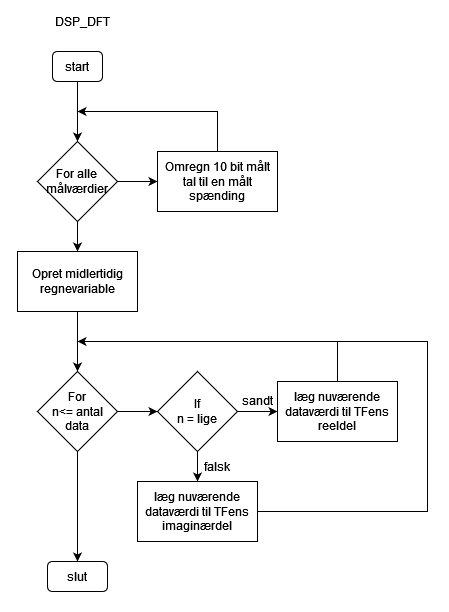

The diagram above was exported from draw.io. Its source (the exported page's mxGraphModel, read from the mxfile embedded in the PNG):
<mxGraphModel dx="1422" dy="765" grid="1" gridSize="10" guides="1" tooltips="1" connect="1" arrows="1" fold="1" page="1" pageScale="1" pageWidth="1169" pageHeight="827" math="0" shadow="0">
  <root>
    <mxCell id="0" />
    <mxCell id="1" parent="0" />
    <mxCell id="kszleTHEpLlxQMfgCVqx-1" value="start" style="rounded=1;whiteSpace=wrap;html=1;" vertex="1" parent="1">
      <mxGeometry x="80" y="50" width="50" height="30" as="geometry" />
    </mxCell>
    <mxCell id="kszleTHEpLlxQMfgCVqx-2" value="start" style="rounded=1;whiteSpace=wrap;html=1;" vertex="1" parent="1">
      <mxGeometry x="335" y="50" width="50" height="30" as="geometry" />
    </mxCell>
    <mxCell id="kszleTHEpLlxQMfgCVqx-3" value="start" style="rounded=1;whiteSpace=wrap;html=1;" vertex="1" parent="1">
      <mxGeometry x="815" y="50" width="50" height="30" as="geometry" />
    </mxCell>
    <mxCell id="kszleTHEpLlxQMfgCVqx-4" value="start" style="rounded=1;whiteSpace=wrap;html=1;" vertex="1" parent="1">
      <mxGeometry x="974.5" y="50" width="50" height="30" as="geometry" />
    </mxCell>
    <mxCell id="kszleTHEpLlxQMfgCVqx-5" value="DFT" style="rounded=0;whiteSpace=wrap;html=1;" vertex="1" parent="1">
      <mxGeometry x="73.75" y="110" width="62.5" height="30" as="geometry" />
    </mxCell>
    <mxCell id="kszleTHEpLlxQMfgCVqx-6" value="" style="endArrow=classic;html=1;rounded=0;entryX=0.5;entryY=0;entryDx=0;entryDy=0;exitX=0.5;exitY=1;exitDx=0;exitDy=0;" edge="1" parent="1" source="kszleTHEpLlxQMfgCVqx-1" target="kszleTHEpLlxQMfgCVqx-5">
      <mxGeometry width="50" height="50" relative="1" as="geometry">
        <mxPoint x="560" y="330" as="sourcePoint" />
        <mxPoint x="610" y="280" as="targetPoint" />
      </mxGeometry>
    </mxCell>
    <mxCell id="kszleTHEpLlxQMfgCVqx-7" value="&lt;div&gt;Udregn&lt;/div&gt;&lt;div&gt;magnitude&lt;br&gt;&lt;/div&gt;" style="rounded=0;whiteSpace=wrap;html=1;" vertex="1" parent="1">
      <mxGeometry x="67.5" y="170" width="75" height="40" as="geometry" />
    </mxCell>
    <mxCell id="kszleTHEpLlxQMfgCVqx-8" value="&lt;div&gt;Udregn &lt;br&gt;&lt;/div&gt;&lt;div&gt;argument&lt;/div&gt;" style="rounded=0;whiteSpace=wrap;html=1;" vertex="1" parent="1">
      <mxGeometry x="67.5" y="240" width="75" height="40" as="geometry" />
    </mxCell>
    <mxCell id="kszleTHEpLlxQMfgCVqx-10" value="" style="endArrow=classic;html=1;rounded=0;exitX=0.5;exitY=1;exitDx=0;exitDy=0;entryX=0.5;entryY=0;entryDx=0;entryDy=0;" edge="1" parent="1" source="kszleTHEpLlxQMfgCVqx-5" target="kszleTHEpLlxQMfgCVqx-7">
      <mxGeometry width="50" height="50" relative="1" as="geometry">
        <mxPoint x="570" y="320" as="sourcePoint" />
        <mxPoint x="620" y="270" as="targetPoint" />
      </mxGeometry>
    </mxCell>
    <mxCell id="kszleTHEpLlxQMfgCVqx-11" value="" style="endArrow=classic;html=1;rounded=0;exitX=0.5;exitY=1;exitDx=0;exitDy=0;entryX=0.5;entryY=0;entryDx=0;entryDy=0;" edge="1" parent="1" source="kszleTHEpLlxQMfgCVqx-7" target="kszleTHEpLlxQMfgCVqx-8">
      <mxGeometry width="50" height="50" relative="1" as="geometry">
        <mxPoint x="570" y="320" as="sourcePoint" />
        <mxPoint x="620" y="270" as="targetPoint" />
      </mxGeometry>
    </mxCell>
    <mxCell id="kszleTHEpLlxQMfgCVqx-12" value="Vurder metal" style="rounded=0;whiteSpace=wrap;html=1;" vertex="1" parent="1">
      <mxGeometry x="62.5" y="310" width="85" height="30" as="geometry" />
    </mxCell>
    <mxCell id="kszleTHEpLlxQMfgCVqx-13" value="" style="endArrow=classic;html=1;rounded=0;exitX=0.5;exitY=1;exitDx=0;exitDy=0;entryX=0.5;entryY=0;entryDx=0;entryDy=0;" edge="1" parent="1" source="kszleTHEpLlxQMfgCVqx-8" target="kszleTHEpLlxQMfgCVqx-12">
      <mxGeometry width="50" height="50" relative="1" as="geometry">
        <mxPoint x="570" y="320" as="sourcePoint" />
        <mxPoint x="620" y="270" as="targetPoint" />
      </mxGeometry>
    </mxCell>
    <mxCell id="kszleTHEpLlxQMfgCVqx-14" value="&lt;div&gt;Next state&lt;/div&gt;&lt;div&gt;logik&lt;br&gt;&lt;/div&gt;" style="rounded=0;whiteSpace=wrap;html=1;" vertex="1" parent="1">
      <mxGeometry x="62.5" y="373.5" width="85" height="40" as="geometry" />
    </mxCell>
    <mxCell id="kszleTHEpLlxQMfgCVqx-15" value="" style="endArrow=classic;html=1;rounded=0;entryX=0.5;entryY=0;entryDx=0;entryDy=0;exitX=0.5;exitY=1;exitDx=0;exitDy=0;" edge="1" parent="1" source="kszleTHEpLlxQMfgCVqx-12" target="kszleTHEpLlxQMfgCVqx-14">
      <mxGeometry width="50" height="50" relative="1" as="geometry">
        <mxPoint x="570" y="320" as="sourcePoint" />
        <mxPoint x="620" y="270" as="targetPoint" />
      </mxGeometry>
    </mxCell>
    <mxCell id="kszleTHEpLlxQMfgCVqx-16" value="&lt;div&gt;Omregn 10 bit målt&lt;/div&gt;&lt;div&gt;tal til en målt spænding&lt;br&gt;&lt;/div&gt;" style="rounded=0;whiteSpace=wrap;html=1;" vertex="1" parent="1">
      <mxGeometry x="440" y="150" width="120" height="60" as="geometry" />
    </mxCell>
    <mxCell id="kszleTHEpLlxQMfgCVqx-17" value="REGN" style="text;html=1;strokeColor=none;fillColor=none;align=center;verticalAlign=middle;whiteSpace=wrap;rounded=0;" vertex="1" parent="1">
      <mxGeometry x="63.75" width="82.5" height="40" as="geometry" />
    </mxCell>
    <mxCell id="kszleTHEpLlxQMfgCVqx-18" value="DSP_DFT" style="text;html=1;strokeColor=none;fillColor=none;align=center;verticalAlign=middle;whiteSpace=wrap;rounded=0;" vertex="1" parent="1">
      <mxGeometry x="335" y="5" width="60" height="30" as="geometry" />
    </mxCell>
    <mxCell id="kszleTHEpLlxQMfgCVqx-19" value="DSP_magnitude" style="text;html=1;strokeColor=none;fillColor=none;align=center;verticalAlign=middle;whiteSpace=wrap;rounded=0;" vertex="1" parent="1">
      <mxGeometry x="810" y="5" width="60" height="30" as="geometry" />
    </mxCell>
    <mxCell id="kszleTHEpLlxQMfgCVqx-21" value="DSP_angle" style="text;html=1;strokeColor=none;fillColor=none;align=center;verticalAlign=middle;whiteSpace=wrap;rounded=0;" vertex="1" parent="1">
      <mxGeometry x="969.5" y="5" width="60" height="30" as="geometry" />
    </mxCell>
    <mxCell id="kszleTHEpLlxQMfgCVqx-22" value="&lt;div&gt;For alle&lt;/div&gt;&lt;div&gt;målværdier&lt;br&gt;&lt;/div&gt;" style="rhombus;whiteSpace=wrap;html=1;" vertex="1" parent="1">
      <mxGeometry x="320" y="140" width="80" height="80" as="geometry" />
    </mxCell>
    <mxCell id="kszleTHEpLlxQMfgCVqx-23" value="" style="endArrow=classic;html=1;rounded=0;entryX=0.5;entryY=0;entryDx=0;entryDy=0;exitX=0.5;exitY=1;exitDx=0;exitDy=0;" edge="1" parent="1" source="kszleTHEpLlxQMfgCVqx-2" target="kszleTHEpLlxQMfgCVqx-22">
      <mxGeometry width="50" height="50" relative="1" as="geometry">
        <mxPoint x="570" y="170" as="sourcePoint" />
        <mxPoint x="620" y="120" as="targetPoint" />
      </mxGeometry>
    </mxCell>
    <mxCell id="kszleTHEpLlxQMfgCVqx-24" value="" style="endArrow=classic;html=1;rounded=0;exitX=0.5;exitY=0;exitDx=0;exitDy=0;" edge="1" parent="1" source="kszleTHEpLlxQMfgCVqx-16">
      <mxGeometry width="50" height="50" relative="1" as="geometry">
        <mxPoint x="570" y="170" as="sourcePoint" />
        <mxPoint x="360" y="110" as="targetPoint" />
        <Array as="points">
          <mxPoint x="500" y="110" />
        </Array>
      </mxGeometry>
    </mxCell>
    <mxCell id="kszleTHEpLlxQMfgCVqx-25" value="" style="endArrow=classic;html=1;rounded=0;entryX=0;entryY=0.5;entryDx=0;entryDy=0;exitX=1;exitY=0.5;exitDx=0;exitDy=0;" edge="1" parent="1" source="kszleTHEpLlxQMfgCVqx-22" target="kszleTHEpLlxQMfgCVqx-16">
      <mxGeometry width="50" height="50" relative="1" as="geometry">
        <mxPoint x="570" y="170" as="sourcePoint" />
        <mxPoint x="620" y="120" as="targetPoint" />
      </mxGeometry>
    </mxCell>
    <mxCell id="kszleTHEpLlxQMfgCVqx-26" value="&lt;div&gt;Opret midlertidig regnevariable&lt;/div&gt;" style="rounded=0;whiteSpace=wrap;html=1;" vertex="1" parent="1">
      <mxGeometry x="300" y="250" width="120" height="60" as="geometry" />
    </mxCell>
    <mxCell id="kszleTHEpLlxQMfgCVqx-27" value="&lt;div&gt;læg nuværende&lt;/div&gt;&lt;div&gt;dataværdi til TFens&lt;/div&gt;&lt;div&gt;reeldel&lt;br&gt;&lt;/div&gt;" style="rounded=0;whiteSpace=wrap;html=1;" vertex="1" parent="1">
      <mxGeometry x="560" y="380" width="120" height="60" as="geometry" />
    </mxCell>
    <mxCell id="kszleTHEpLlxQMfgCVqx-28" value="&lt;div&gt;For&lt;/div&gt;&lt;div&gt;n&amp;lt;= antal&lt;/div&gt;&lt;div&gt;data&lt;br&gt;&lt;/div&gt;" style="rhombus;whiteSpace=wrap;html=1;" vertex="1" parent="1">
      <mxGeometry x="320" y="370" width="80" height="80" as="geometry" />
    </mxCell>
    <mxCell id="kszleTHEpLlxQMfgCVqx-29" value="&lt;div&gt;If&lt;/div&gt;&lt;div&gt;n = lige&lt;br&gt;&lt;/div&gt;" style="rhombus;whiteSpace=wrap;html=1;" vertex="1" parent="1">
      <mxGeometry x="440" y="370" width="80" height="80" as="geometry" />
    </mxCell>
    <mxCell id="kszleTHEpLlxQMfgCVqx-30" value="&lt;div&gt;læg nuværende&lt;/div&gt;&lt;div&gt;dataværdi til TFens&lt;/div&gt;&lt;div&gt;imaginærdel&lt;br&gt;&lt;/div&gt;" style="rounded=0;whiteSpace=wrap;html=1;" vertex="1" parent="1">
      <mxGeometry x="420" y="480" width="120" height="60" as="geometry" />
    </mxCell>
    <mxCell id="kszleTHEpLlxQMfgCVqx-31" value="" style="endArrow=classic;html=1;rounded=0;exitX=0.5;exitY=1;exitDx=0;exitDy=0;entryX=0.5;entryY=0;entryDx=0;entryDy=0;" edge="1" parent="1" source="kszleTHEpLlxQMfgCVqx-26" target="kszleTHEpLlxQMfgCVqx-28">
      <mxGeometry width="50" height="50" relative="1" as="geometry">
        <mxPoint x="790" y="360" as="sourcePoint" />
        <mxPoint x="840" y="310" as="targetPoint" />
      </mxGeometry>
    </mxCell>
    <mxCell id="kszleTHEpLlxQMfgCVqx-32" value="" style="endArrow=classic;html=1;rounded=0;exitX=0.5;exitY=0;exitDx=0;exitDy=0;" edge="1" parent="1" source="kszleTHEpLlxQMfgCVqx-27">
      <mxGeometry width="50" height="50" relative="1" as="geometry">
        <mxPoint x="570" y="230" as="sourcePoint" />
        <mxPoint x="360" y="340" as="targetPoint" />
        <Array as="points">
          <mxPoint x="620" y="340" />
        </Array>
      </mxGeometry>
    </mxCell>
    <mxCell id="kszleTHEpLlxQMfgCVqx-33" value="" style="endArrow=classic;html=1;rounded=0;entryX=0;entryY=0.5;entryDx=0;entryDy=0;exitX=1;exitY=0.5;exitDx=0;exitDy=0;" edge="1" parent="1" source="kszleTHEpLlxQMfgCVqx-29" target="kszleTHEpLlxQMfgCVqx-27">
      <mxGeometry width="50" height="50" relative="1" as="geometry">
        <mxPoint x="570" y="350" as="sourcePoint" />
        <mxPoint x="620" y="300" as="targetPoint" />
      </mxGeometry>
    </mxCell>
    <mxCell id="kszleTHEpLlxQMfgCVqx-34" value="" style="endArrow=classic;html=1;rounded=0;entryX=0;entryY=0.5;entryDx=0;entryDy=0;exitX=1;exitY=0.5;exitDx=0;exitDy=0;" edge="1" parent="1" source="kszleTHEpLlxQMfgCVqx-28" target="kszleTHEpLlxQMfgCVqx-29">
      <mxGeometry width="50" height="50" relative="1" as="geometry">
        <mxPoint x="570" y="350" as="sourcePoint" />
        <mxPoint x="620" y="300" as="targetPoint" />
      </mxGeometry>
    </mxCell>
    <mxCell id="kszleTHEpLlxQMfgCVqx-35" value="" style="endArrow=classic;html=1;rounded=0;entryX=0.5;entryY=0;entryDx=0;entryDy=0;exitX=0.5;exitY=1;exitDx=0;exitDy=0;" edge="1" parent="1" source="kszleTHEpLlxQMfgCVqx-29" target="kszleTHEpLlxQMfgCVqx-30">
      <mxGeometry width="50" height="50" relative="1" as="geometry">
        <mxPoint x="570" y="350" as="sourcePoint" />
        <mxPoint x="630" y="300" as="targetPoint" />
      </mxGeometry>
    </mxCell>
    <mxCell id="kszleTHEpLlxQMfgCVqx-37" value="" style="endArrow=none;html=1;rounded=0;exitX=1;exitY=0.5;exitDx=0;exitDy=0;" edge="1" parent="1" source="kszleTHEpLlxQMfgCVqx-30">
      <mxGeometry width="50" height="50" relative="1" as="geometry">
        <mxPoint x="570" y="350" as="sourcePoint" />
        <mxPoint x="620" y="340" as="targetPoint" />
        <Array as="points">
          <mxPoint x="710" y="510" />
          <mxPoint x="710" y="340" />
        </Array>
      </mxGeometry>
    </mxCell>
    <mxCell id="kszleTHEpLlxQMfgCVqx-38" value="" style="endArrow=classic;html=1;rounded=0;entryX=0.5;entryY=0;entryDx=0;entryDy=0;exitX=0.5;exitY=1;exitDx=0;exitDy=0;" edge="1" parent="1" source="kszleTHEpLlxQMfgCVqx-22" target="kszleTHEpLlxQMfgCVqx-26">
      <mxGeometry width="50" height="50" relative="1" as="geometry">
        <mxPoint x="570" y="350" as="sourcePoint" />
        <mxPoint x="620" y="300" as="targetPoint" />
      </mxGeometry>
    </mxCell>
    <mxCell id="kszleTHEpLlxQMfgCVqx-39" value="" style="endArrow=classic;html=1;rounded=0;exitX=0.5;exitY=1;exitDx=0;exitDy=0;" edge="1" parent="1" source="kszleTHEpLlxQMfgCVqx-28">
      <mxGeometry width="50" height="50" relative="1" as="geometry">
        <mxPoint x="570" y="350" as="sourcePoint" />
        <mxPoint x="360" y="560" as="targetPoint" />
      </mxGeometry>
    </mxCell>
    <mxCell id="kszleTHEpLlxQMfgCVqx-41" value="slut" style="rounded=1;whiteSpace=wrap;html=1;" vertex="1" parent="1">
      <mxGeometry x="330" y="560" width="60" height="30" as="geometry" />
    </mxCell>
    <mxCell id="kszleTHEpLlxQMfgCVqx-42" value="sandt" style="text;html=1;strokeColor=none;fillColor=none;align=center;verticalAlign=middle;whiteSpace=wrap;rounded=0;" vertex="1" parent="1">
      <mxGeometry x="510" y="384" width="60" height="30" as="geometry" />
    </mxCell>
    <mxCell id="kszleTHEpLlxQMfgCVqx-43" value="falsk" style="text;html=1;strokeColor=none;fillColor=none;align=center;verticalAlign=middle;whiteSpace=wrap;rounded=0;" vertex="1" parent="1">
      <mxGeometry x="470" y="450" width="60" height="30" as="geometry" />
    </mxCell>
  </root>
</mxGraphModel>